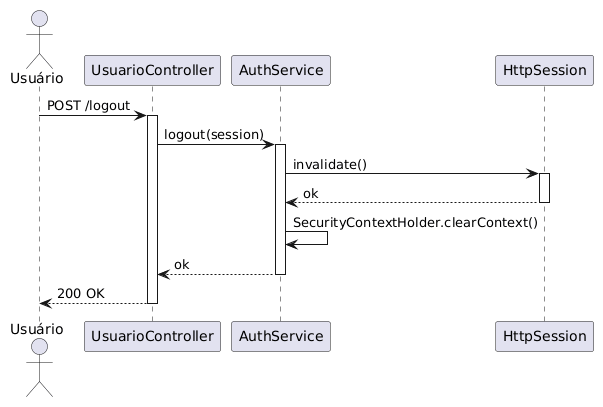

The diagram above was rendered by PlantUML. Its source (embedded in the PNG):
@startuml
actor "Usuário" as user
participant "UsuarioController" as controller
participant "AuthService" as auth
participant "HttpSession" as session

user -> controller : POST /logout
activate controller

controller -> auth : logout(session)
activate auth

auth -> session : invalidate()
activate session
session --> auth : ok
deactivate session

auth -> auth : SecurityContextHolder.clearContext()
auth --> controller : ok
deactivate auth

controller --> user : 200 OK
deactivate controller
@enduml